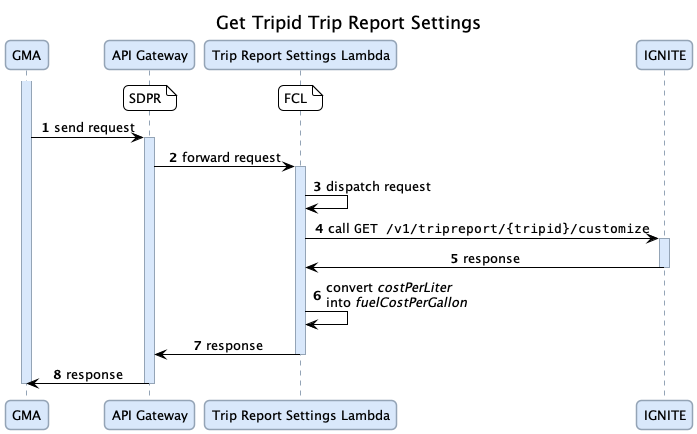

The diagram above was rendered by PlantUML. Its source (embedded in the PNG):
@startuml

title Get Tripid Trip Report Settings

autonumber

skinparam roundcorner 10
skinparam shadowing false
skinparam sequence {
  ArrowColor Black
  LifeLineBorderColor #94a4b6
  LifeLineBackgroundColor #d9e8fb
  ParticipantBorderColor #94a4b6
  ParticipantBackgroundColor #d9e8fb
  ParticipantFontSize 13
  MessageAlign center
  NoteBorderColor blue
}
skinparam Note {
  BorderColor black
  BackgroundColor white
}

participant "GMA" as GMA
participant "API Gateway" as API
participant "Trip Report Settings Lambda" as Lambda
participant "IGNITE" as IGNITE

note over API: SDPR
/ note over Lambda: FCL

activate GMA
GMA -> API: send request

activate API
API -> Lambda: forward request

activate Lambda
Lambda -> Lambda: dispatch request

Lambda -> IGNITE: call ""GET /v1/tripreport/{tripid}/customize""
activate IGNITE
IGNITE -> Lambda: response
deactivate IGNITE

Lambda -> Lambda: convert //costPerLiter//\ninto //fuelCostPerGallon//

Lambda -> API: response
deactivate Lambda

API -> GMA: response
deactivate API

deactivate GMA

@enduml